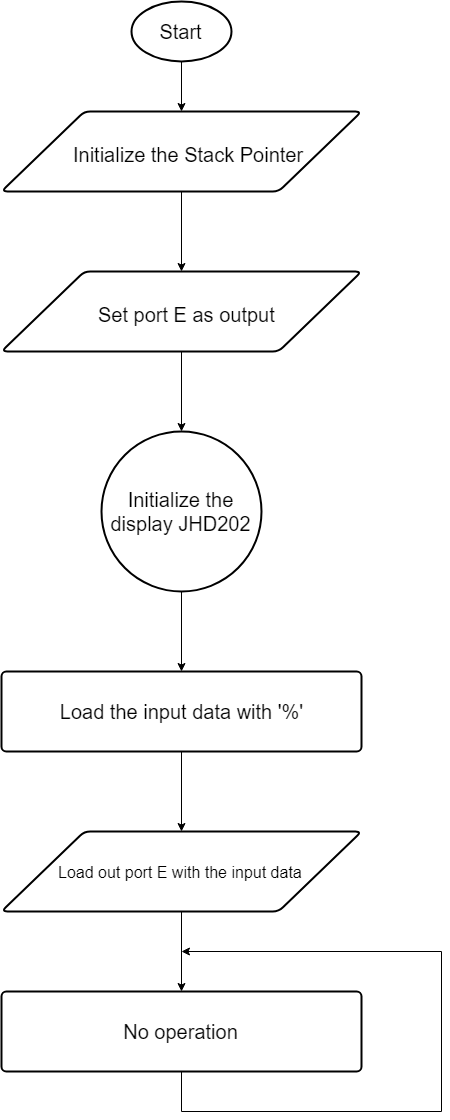

The diagram above was exported from draw.io. Its source (the exported page's mxGraphModel, read from the mxfile embedded in the PNG):
<mxGraphModel dx="1426" dy="764" grid="1" gridSize="10" guides="1" tooltips="1" connect="1" arrows="1" fold="1" page="1" pageScale="1" pageWidth="850" pageHeight="1100" background="#ffffff" math="0" shadow="0">
  <root>
    <mxCell id="0" />
    <mxCell id="1" parent="0" />
    <mxCell id="2" style="edgeStyle=orthogonalEdgeStyle;rounded=0;html=1;entryX=0.5;entryY=0;jettySize=auto;orthogonalLoop=1;" edge="1" source="3" target="5" parent="1">
      <mxGeometry relative="1" as="geometry" />
    </mxCell>
    <mxCell id="3" value="&lt;font style=&quot;font-size: 20px&quot;&gt;Start&lt;/font&gt;" style="strokeWidth=2;html=1;shape=mxgraph.flowchart.start_1;whiteSpace=wrap;" vertex="1" parent="1">
      <mxGeometry x="370" y="10" width="100" height="60" as="geometry" />
    </mxCell>
    <mxCell id="4" style="edgeStyle=orthogonalEdgeStyle;rounded=0;html=1;entryX=0.5;entryY=0;jettySize=auto;orthogonalLoop=1;" edge="1" source="5" target="7" parent="1">
      <mxGeometry relative="1" as="geometry" />
    </mxCell>
    <mxCell id="5" value="" style="verticalLabelPosition=bottom;verticalAlign=top;html=1;strokeWidth=2;shape=parallelogram;perimeter=parallelogramPerimeter;whiteSpace=wrap;rounded=1;arcSize=12;size=0.23;" vertex="1" parent="1">
      <mxGeometry x="240" y="120" width="360" height="80" as="geometry" />
    </mxCell>
    <mxCell id="6" value="&lt;font style=&quot;font-size: 20px&quot;&gt;Initialize the Stack Pointer&lt;/font&gt;" style="text;html=1;" vertex="1" parent="1">
      <mxGeometry x="310" y="145" width="230" height="30" as="geometry" />
    </mxCell>
    <mxCell id="14" style="edgeStyle=orthogonalEdgeStyle;rounded=0;html=1;entryX=0.5;entryY=0;entryPerimeter=0;jettySize=auto;orthogonalLoop=1;" edge="1" parent="1" source="7">
      <mxGeometry relative="1" as="geometry">
        <mxPoint x="420" y="440" as="targetPoint" />
      </mxGeometry>
    </mxCell>
    <mxCell id="7" value="" style="verticalLabelPosition=bottom;verticalAlign=top;html=1;strokeWidth=2;shape=parallelogram;perimeter=parallelogramPerimeter;whiteSpace=wrap;rounded=1;arcSize=12;size=0.23;" vertex="1" parent="1">
      <mxGeometry x="240" y="280" width="360" height="80" as="geometry" />
    </mxCell>
    <mxCell id="8" value="&lt;font style=&quot;font-size: 20px&quot;&gt;Set port E as output&lt;/font&gt;" style="text;html=1;" vertex="1" parent="1">
      <mxGeometry x="335" y="305" width="180" height="30" as="geometry" />
    </mxCell>
    <mxCell id="15" value="" style="edgeStyle=orthogonalEdgeStyle;rounded=0;html=1;jettySize=auto;orthogonalLoop=1;" edge="1" parent="1" target="10">
      <mxGeometry relative="1" as="geometry">
        <mxPoint x="420" y="600" as="sourcePoint" />
      </mxGeometry>
    </mxCell>
    <mxCell id="16" value="" style="edgeStyle=orthogonalEdgeStyle;rounded=0;html=1;jettySize=auto;orthogonalLoop=1;" edge="1" parent="1" source="10" target="11">
      <mxGeometry relative="1" as="geometry" />
    </mxCell>
    <mxCell id="10" value="&lt;span&gt;&lt;font style=&quot;font-size: 20px&quot;&gt;Load the input data with '%'&lt;/font&gt;&lt;/span&gt;&lt;br&gt;" style="strokeWidth=2;html=1;shape=mxgraph.flowchart.process;whiteSpace=wrap;" vertex="1" parent="1">
      <mxGeometry x="240" y="680" width="360" height="80" as="geometry" />
    </mxCell>
    <mxCell id="17" value="" style="edgeStyle=orthogonalEdgeStyle;rounded=0;html=1;jettySize=auto;orthogonalLoop=1;" edge="1" parent="1" source="11" target="13">
      <mxGeometry relative="1" as="geometry" />
    </mxCell>
    <mxCell id="11" value="" style="verticalLabelPosition=bottom;verticalAlign=top;html=1;strokeWidth=2;shape=parallelogram;perimeter=parallelogramPerimeter;whiteSpace=wrap;rounded=1;arcSize=12;size=0.23;" vertex="1" parent="1">
      <mxGeometry x="240" y="840" width="360" height="80" as="geometry" />
    </mxCell>
    <mxCell id="12" value="&lt;font style=&quot;font-size: 16px&quot;&gt;Load out port E with the input data&lt;/font&gt;" style="text;html=1;" vertex="1" parent="1">
      <mxGeometry x="295" y="865" width="245" height="30" as="geometry" />
    </mxCell>
    <mxCell id="18" style="edgeStyle=orthogonalEdgeStyle;rounded=0;html=1;jettySize=auto;orthogonalLoop=1;" edge="1" parent="1" source="13">
      <mxGeometry relative="1" as="geometry">
        <mxPoint x="420" y="960" as="targetPoint" />
        <Array as="points">
          <mxPoint x="420" y="1120" />
          <mxPoint x="680" y="1120" />
          <mxPoint x="680" y="960" />
        </Array>
      </mxGeometry>
    </mxCell>
    <mxCell id="13" value="&lt;span&gt;&lt;font style=&quot;font-size: 20px&quot;&gt;No operation&lt;/font&gt;&lt;/span&gt;&lt;br&gt;" style="strokeWidth=2;html=1;shape=mxgraph.flowchart.process;whiteSpace=wrap;" vertex="1" parent="1">
      <mxGeometry x="240" y="1000" width="360" height="80" as="geometry" />
    </mxCell>
    <mxCell id="19" value="&lt;font style=&quot;font-size: 20px&quot;&gt;&lt;span&gt;Initialize the display&amp;nbsp;&lt;/span&gt;&lt;span&gt;JHD202&lt;/span&gt;&lt;/font&gt;&lt;br&gt;" style="strokeWidth=2;html=1;shape=mxgraph.flowchart.start_2;whiteSpace=wrap;" vertex="1" parent="1">
      <mxGeometry x="340" y="440" width="160" height="160" as="geometry" />
    </mxCell>
  </root>
</mxGraphModel>